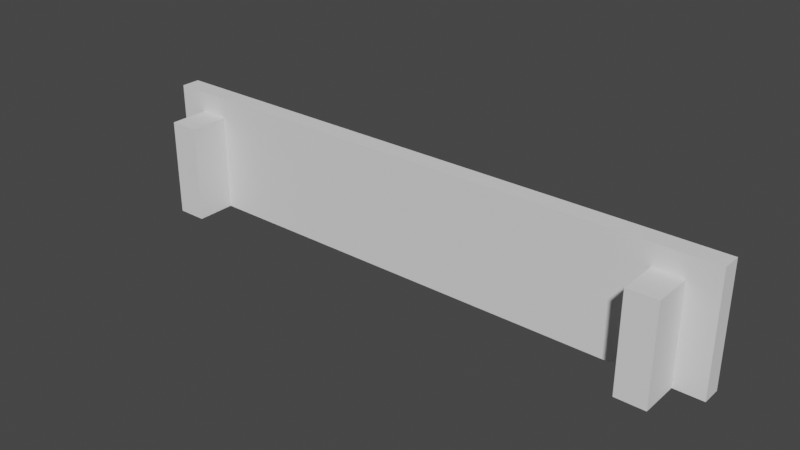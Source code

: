 # Source: Etag_re.blend  (saved by Blender 3.6.13; exported with 4.5.12 LTS)
import bpy
from mathutils import Matrix  # noqa: F401  (used for matrix-valued properties, if any)

bpy.ops.wm.read_factory_settings(use_empty=True)
scene = bpy.context.scene
scene.name = 'Scene'

# ---- collections
col_collection = bpy.data.collections.new('Collection'); scene.collection.children.link(col_collection)

# ---- world
world_world = bpy.data.worlds.new('World'); scene.world = world_world
world_world.use_nodes = True; world_world.node_tree.nodes.clear()
_N = world_world.node_tree.nodes; _L = world_world.node_tree.links
n0 = _N.new('ShaderNodeOutputWorld'); n0.name = 'World Output'; n0.location = (300, 300)
n1 = _N.new('ShaderNodeBackground'); n1.name = 'Background'; n1.location = (10, 300)
n1.inputs[0].default_value = (0.05088, 0.05088, 0.05088, 1.0)
_L.new(n1.outputs[0], n0.inputs[0])
n0.is_active_output = True
world_world.color = (0.05088, 0.05088, 0.05088)
world_world.use_sun_shadow = False
world_world.sun_shadow_jitter_overblur = 0.0

# ---- meshes
me_cube_005 = bpy.data.meshes.new('Cube.005')
me_cube_005.from_pydata([(-0.9067, -0.3, -0.3), (-0.9067, -0.3, 0.1935), (-0.9067, -0.1, -0.3), (-0.9067, -0.1, 0.1935), (-0.757, -0.3, -0.3), (-0.757, -0.3, 0.1935), (-0.757, -0.1, -0.3), (-0.757, -0.1, 0.1935), (-3.611, -0.1, -0.3), (-3.611, -0.1, 0.3), (-3.611, -0.002611, -0.3), (-3.611, -0.002611, 0.3), (-0.611, -0.1, -0.3), (-0.611, -0.1, 0.3), (-0.611, -0.002611, -0.3), (-0.611, -0.002611, 0.3), (-3.463, -0.3, -0.3), (-3.463, -0.3, 0.1935), (-3.463, -0.1, -0.3), (-3.463, -0.1, 0.1935), (-3.313, -0.3, -0.3), (-3.313, -0.3, 0.1935), (-3.313, -0.1, -0.3), (-3.313, -0.1, 0.1935)], [], [(0, 1, 3, 2), (2, 3, 7, 6), (6, 7, 5, 4), (4, 5, 1, 0), (2, 6, 4, 0), (7, 3, 1, 5), (8, 9, 11, 10), (10, 11, 15, 14), (14, 15, 13, 12), (12, 13, 9, 8), (10, 14, 12, 8), (15, 11, 9, 13), (16, 17, 19, 18), (18, 19, 23, 22), (22, 23, 21, 20), (20, 21, 17, 16), (18, 22, 20, 16), (23, 19, 17, 21)])
_uv = me_cube_005.uv_layers.new(name='UVMap')
_uv.uv.foreach_set('vector', [0.375, 0.0, 0.625, 0.0, 0.625, 0.25, 0.375, 0.25, 0.375, 0.25, 0.625, 0.25, 0.625, 0.5, 0.375, 0.5, 0.375, 0.5, 0.625, 0.5, 0.625, 0.75, 0.375, 0.75, 0.375, 0.75, 0.625, 0.75, 0.625, 1.0, 0.375, 1.0, 0.125, 0.5, 0.375, 0.5, 0.375, 0.75, 0.125, 0.75, 0.625, 0.5, 0.875, 0.5, 0.875, 0.75, 0.625, 0.75, 0.375, 0.0, 0.625, 0.0, 0.625, 0.25, 0.375, 0.25, 0.375, 0.25, 0.625, 0.25, 0.625, 0.5, 0.375, 0.5, 0.375, 0.5, 0.625, 0.5, 0.625, 0.75, 0.375, 0.75, 0.375, 0.75, 0.625, 0.75, 0.625, 1.0, 0.375, 1.0, 0.125, 0.5, 0.375, 0.5, 0.375, 0.75, 0.125, 0.75, 0.625, 0.5, 0.875, 0.5, 0.875, 0.75, 0.625, 0.75, 0.375, 0.0, 0.625, 0.0, 0.625, 0.25, 0.375, 0.25, 0.375, 0.25, 0.625, 0.25, 0.625, 0.5, 0.375, 0.5, 0.375, 0.5, 0.625, 0.5, 0.625, 0.75, 0.375, 0.75, 0.375, 0.75, 0.625, 0.75, 0.625, 1.0, 0.375, 1.0, 0.125, 0.5, 0.375, 0.5, 0.375, 0.75, 0.125, 0.75, 0.625, 0.5, 0.875, 0.5, 0.875, 0.75, 0.625, 0.75])
me_cube_005.update()

# ---- objects
ob_cube_002 = bpy.data.objects.new('Cube.002', me_cube_005)

# ---- transforms, parenting, visibility, modifiers, constraints
ob_cube_002.location = (2.111, -0.1, 0.0)

# ---- collection membership
col_collection.objects.link(ob_cube_002)

# ---- scene / render settings (as saved in the file)
scene.frame_start = 1; scene.frame_end = 250; scene.frame_set(1)
scene.render.engine = 'BLENDER_EEVEE_NEXT'
scene.cycles.sampling_pattern = 'TABULATED_SOBOL'
scene.view_settings.view_transform = 'Filmic'
bpy.context.view_layer.update()

# ---- added for rendering (the .blend has no active camera and no usable light): camera, sun
cam_auto = bpy.data.cameras.new('AutoCamera')
cam_auto.lens = 50.0
cam_auto.sensor_width = 36.0
cam_auto.clip_end = 1000.0
ob_auto_camera = bpy.data.objects.new('AutoCamera', cam_auto)
scene.collection.objects.link(ob_auto_camera)
ob_auto_camera.location = (2.84398, -3.66409, 2.27519)
ob_auto_camera.rotation_euler = (1.09748, -7.21219e-08, 0.694738)
scene.camera = ob_auto_camera
light_auto_sun = bpy.data.lights.new('AutoSun', 'SUN')
light_auto_sun.energy = 3.0
light_auto_sun.angle = 0.0523599
ob_auto_sun = bpy.data.objects.new('AutoSun', light_auto_sun)
scene.collection.objects.link(ob_auto_sun)
ob_auto_sun.rotation_euler = (0.872665, 0.174533, 0.523599)
bpy.context.view_layer.update()
